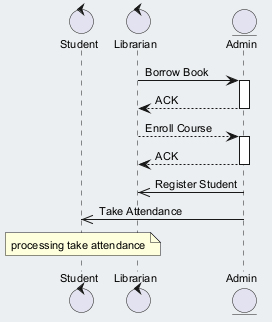

The diagram above was rendered by PlantUML. Its source (embedded in the PNG):
@startuml
skinparam backgroundColor #ECEFF1
skinparam classBackgroundColor #FFFFFF
skinparam classBorderColor #455A64
skinparam defaultFontSize 11
control "Student" as S
control "Librarian" as L
entity "Admin" as A
L -> A : Borrow Book
activate A
A --> L : ACK
deactivate A
L --> A : Enroll Course
activate A
A --> L : ACK
deactivate A
A ->> L : Register Student
A ->> S : Take Attendance
note over S : processing take attendance
@enduml